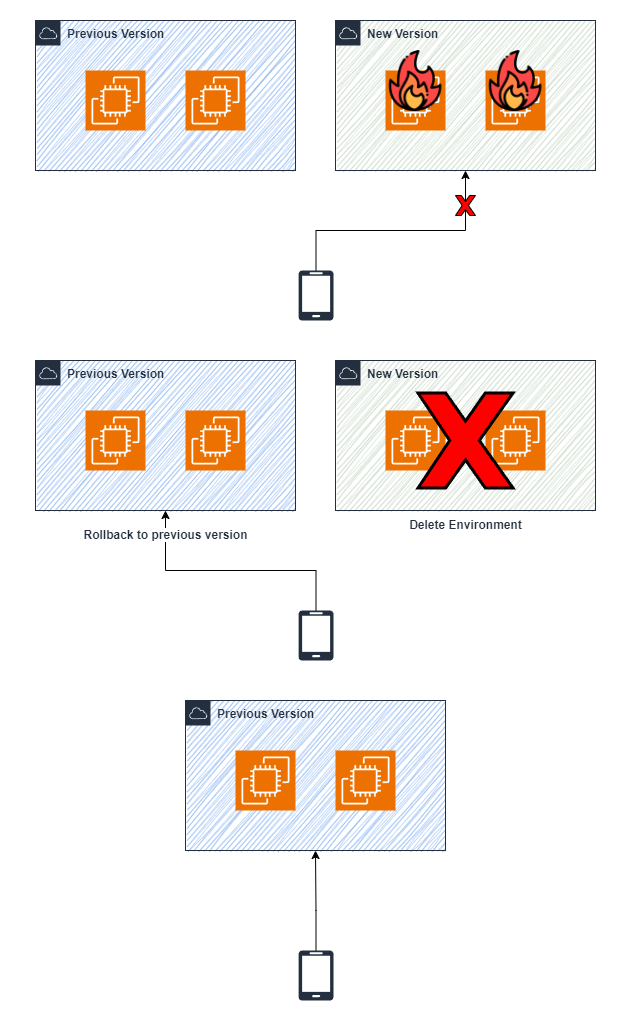

The diagram above was exported from draw.io. Its source (the exported page's mxGraphModel, read from the mxfile embedded in the PNG):
<mxGraphModel dx="709" dy="434" grid="1" gridSize="10" guides="1" tooltips="1" connect="1" arrows="1" fold="1" page="1" pageScale="1" pageWidth="827" pageHeight="1169" math="0" shadow="0">
  <root>
    <mxCell id="0" />
    <mxCell id="1" parent="0" />
    <mxCell id="vwBAmOiaZKWLf6w5zLwP-39" value="" style="rounded=0;whiteSpace=wrap;html=1;strokeColor=none;" vertex="1" parent="1">
      <mxGeometry x="99" y="20" width="630" height="1020" as="geometry" />
    </mxCell>
    <mxCell id="z09orUDbJWRAKq9ziRhY-10" value="" style="rounded=0;whiteSpace=wrap;html=1;fillColor=#89B4F2;strokeColor=none;gradientColor=none;fillStyle=auto;glass=0;shadow=0;sketch=1;curveFitting=1;jiggle=2;" parent="1" vertex="1">
      <mxGeometry x="135.5" y="40" width="257" height="150" as="geometry" />
    </mxCell>
    <mxCell id="z09orUDbJWRAKq9ziRhY-7" value="&lt;b style=&quot;&quot;&gt;Previous Version&lt;/b&gt;" style="points=[[0,0],[0.25,0],[0.5,0],[0.75,0],[1,0],[1,0.25],[1,0.5],[1,0.75],[1,1],[0.75,1],[0.5,1],[0.25,1],[0,1],[0,0.75],[0,0.5],[0,0.25]];outlineConnect=0;gradientColor=none;html=1;whiteSpace=wrap;fontSize=12;fontStyle=0;container=0;pointerEvents=0;collapsible=0;recursiveResize=0;shape=mxgraph.aws4.group;grIcon=mxgraph.aws4.group_aws_cloud;strokeColor=#232F3E;fillColor=none;verticalAlign=top;align=left;spacingLeft=30;fontColor=#232F3E;dashed=0;" parent="1" vertex="1">
      <mxGeometry x="134" y="40" width="260" height="150" as="geometry" />
    </mxCell>
    <mxCell id="z09orUDbJWRAKq9ziRhY-16" value="" style="rounded=0;whiteSpace=wrap;html=1;fillColor=#C5D6C4;strokeColor=none;fillStyle=auto;glass=0;shadow=0;sketch=1;curveFitting=1;jiggle=2;" parent="1" vertex="1">
      <mxGeometry x="435.5" y="40" width="257" height="150" as="geometry" />
    </mxCell>
    <mxCell id="z09orUDbJWRAKq9ziRhY-17" value="&lt;b style=&quot;&quot;&gt;New Version&lt;/b&gt;" style="points=[[0,0],[0.25,0],[0.5,0],[0.75,0],[1,0],[1,0.25],[1,0.5],[1,0.75],[1,1],[0.75,1],[0.5,1],[0.25,1],[0,1],[0,0.75],[0,0.5],[0,0.25]];outlineConnect=0;gradientColor=none;html=1;whiteSpace=wrap;fontSize=12;fontStyle=0;container=0;pointerEvents=0;collapsible=0;recursiveResize=0;shape=mxgraph.aws4.group;grIcon=mxgraph.aws4.group_aws_cloud;strokeColor=#232F3E;fillColor=none;verticalAlign=top;align=left;spacingLeft=30;fontColor=#232F3E;dashed=0;" parent="1" vertex="1">
      <mxGeometry x="434" y="40" width="260" height="150" as="geometry" />
    </mxCell>
    <mxCell id="z09orUDbJWRAKq9ziRhY-18" value="" style="sketch=0;points=[[0,0,0],[0.25,0,0],[0.5,0,0],[0.75,0,0],[1,0,0],[0,1,0],[0.25,1,0],[0.5,1,0],[0.75,1,0],[1,1,0],[0,0.25,0],[0,0.5,0],[0,0.75,0],[1,0.25,0],[1,0.5,0],[1,0.75,0]];outlineConnect=0;fontColor=#232F3E;fillColor=#ED7100;strokeColor=#ffffff;dashed=0;verticalLabelPosition=bottom;verticalAlign=top;align=center;html=1;fontSize=12;fontStyle=0;aspect=fixed;shape=mxgraph.aws4.resourceIcon;resIcon=mxgraph.aws4.ec2;container=0;" parent="1" vertex="1">
      <mxGeometry x="484" y="90" width="60" height="60" as="geometry" />
    </mxCell>
    <mxCell id="z09orUDbJWRAKq9ziRhY-20" value="" style="sketch=0;points=[[0,0,0],[0.25,0,0],[0.5,0,0],[0.75,0,0],[1,0,0],[0,1,0],[0.25,1,0],[0.5,1,0],[0.75,1,0],[1,1,0],[0,0.25,0],[0,0.5,0],[0,0.75,0],[1,0.25,0],[1,0.5,0],[1,0.75,0]];outlineConnect=0;fontColor=#232F3E;fillColor=#ED7100;strokeColor=#ffffff;dashed=0;verticalLabelPosition=bottom;verticalAlign=top;align=center;html=1;fontSize=12;fontStyle=0;aspect=fixed;shape=mxgraph.aws4.resourceIcon;resIcon=mxgraph.aws4.ec2;container=0;" parent="1" vertex="1">
      <mxGeometry x="584" y="90" width="60" height="60" as="geometry" />
    </mxCell>
    <mxCell id="z09orUDbJWRAKq9ziRhY-22" value="" style="sketch=0;points=[[0,0,0],[0.25,0,0],[0.5,0,0],[0.75,0,0],[1,0,0],[0,1,0],[0.25,1,0],[0.5,1,0],[0.75,1,0],[1,1,0],[0,0.25,0],[0,0.5,0],[0,0.75,0],[1,0.25,0],[1,0.5,0],[1,0.75,0]];outlineConnect=0;fontColor=#232F3E;fillColor=#ED7100;strokeColor=#ffffff;dashed=0;verticalLabelPosition=bottom;verticalAlign=top;align=center;html=1;fontSize=12;fontStyle=0;aspect=fixed;shape=mxgraph.aws4.resourceIcon;resIcon=mxgraph.aws4.ec2;container=0;" parent="1" vertex="1">
      <mxGeometry x="184" y="90" width="60" height="60" as="geometry" />
    </mxCell>
    <mxCell id="z09orUDbJWRAKq9ziRhY-23" value="" style="sketch=0;points=[[0,0,0],[0.25,0,0],[0.5,0,0],[0.75,0,0],[1,0,0],[0,1,0],[0.25,1,0],[0.5,1,0],[0.75,1,0],[1,1,0],[0,0.25,0],[0,0.5,0],[0,0.75,0],[1,0.25,0],[1,0.5,0],[1,0.75,0]];outlineConnect=0;fontColor=#232F3E;fillColor=#ED7100;strokeColor=#ffffff;dashed=0;verticalLabelPosition=bottom;verticalAlign=top;align=center;html=1;fontSize=12;fontStyle=0;aspect=fixed;shape=mxgraph.aws4.resourceIcon;resIcon=mxgraph.aws4.ec2;container=0;" parent="1" vertex="1">
      <mxGeometry x="284" y="90" width="60" height="60" as="geometry" />
    </mxCell>
    <mxCell id="vwBAmOiaZKWLf6w5zLwP-40" style="edgeStyle=orthogonalEdgeStyle;rounded=0;orthogonalLoop=1;jettySize=auto;html=1;" edge="1" parent="1" source="z09orUDbJWRAKq9ziRhY-24" target="z09orUDbJWRAKq9ziRhY-17">
      <mxGeometry relative="1" as="geometry">
        <Array as="points">
          <mxPoint x="415" y="250" />
          <mxPoint x="564" y="250" />
        </Array>
      </mxGeometry>
    </mxCell>
    <mxCell id="z09orUDbJWRAKq9ziRhY-24" value="" style="verticalLabelPosition=bottom;html=1;verticalAlign=top;align=center;strokeColor=none;fillColor=#232F3E;shape=mxgraph.azure.mobile;pointerEvents=1;" parent="1" vertex="1">
      <mxGeometry x="397" y="290" width="35" height="50" as="geometry" />
    </mxCell>
    <mxCell id="z09orUDbJWRAKq9ziRhY-33" value="" style="rounded=0;whiteSpace=wrap;html=1;fillColor=#89B4F2;strokeColor=none;gradientColor=none;fillStyle=auto;glass=0;shadow=0;sketch=1;curveFitting=1;jiggle=2;" parent="1" vertex="1">
      <mxGeometry x="135.5" y="380" width="257" height="150" as="geometry" />
    </mxCell>
    <mxCell id="z09orUDbJWRAKq9ziRhY-34" value="&lt;b style=&quot;&quot;&gt;Previous Version&lt;/b&gt;" style="points=[[0,0],[0.25,0],[0.5,0],[0.75,0],[1,0],[1,0.25],[1,0.5],[1,0.75],[1,1],[0.75,1],[0.5,1],[0.25,1],[0,1],[0,0.75],[0,0.5],[0,0.25]];outlineConnect=0;gradientColor=none;html=1;whiteSpace=wrap;fontSize=12;fontStyle=0;container=0;pointerEvents=0;collapsible=0;recursiveResize=0;shape=mxgraph.aws4.group;grIcon=mxgraph.aws4.group_aws_cloud;strokeColor=#232F3E;fillColor=none;verticalAlign=top;align=left;spacingLeft=30;fontColor=#232F3E;dashed=0;" parent="1" vertex="1">
      <mxGeometry x="134" y="380" width="260" height="150" as="geometry" />
    </mxCell>
    <mxCell id="z09orUDbJWRAKq9ziRhY-35" value="" style="rounded=0;whiteSpace=wrap;html=1;fillColor=#C5D6C4;strokeColor=none;fillStyle=auto;glass=0;shadow=0;sketch=1;curveFitting=1;jiggle=2;" parent="1" vertex="1">
      <mxGeometry x="435.5" y="380" width="257" height="150" as="geometry" />
    </mxCell>
    <mxCell id="z09orUDbJWRAKq9ziRhY-36" value="&lt;b style=&quot;&quot;&gt;New Version&lt;/b&gt;" style="points=[[0,0],[0.25,0],[0.5,0],[0.75,0],[1,0],[1,0.25],[1,0.5],[1,0.75],[1,1],[0.75,1],[0.5,1],[0.25,1],[0,1],[0,0.75],[0,0.5],[0,0.25]];outlineConnect=0;gradientColor=none;html=1;whiteSpace=wrap;fontSize=12;fontStyle=0;container=0;pointerEvents=0;collapsible=0;recursiveResize=0;shape=mxgraph.aws4.group;grIcon=mxgraph.aws4.group_aws_cloud;strokeColor=#232F3E;fillColor=none;verticalAlign=top;align=left;spacingLeft=30;fontColor=#232F3E;dashed=0;" parent="1" vertex="1">
      <mxGeometry x="434" y="380" width="260" height="150" as="geometry" />
    </mxCell>
    <mxCell id="z09orUDbJWRAKq9ziRhY-37" value="" style="sketch=0;points=[[0,0,0],[0.25,0,0],[0.5,0,0],[0.75,0,0],[1,0,0],[0,1,0],[0.25,1,0],[0.5,1,0],[0.75,1,0],[1,1,0],[0,0.25,0],[0,0.5,0],[0,0.75,0],[1,0.25,0],[1,0.5,0],[1,0.75,0]];outlineConnect=0;fontColor=#232F3E;fillColor=#ED7100;strokeColor=#ffffff;dashed=0;verticalLabelPosition=bottom;verticalAlign=top;align=center;html=1;fontSize=12;fontStyle=0;aspect=fixed;shape=mxgraph.aws4.resourceIcon;resIcon=mxgraph.aws4.ec2;container=0;" parent="1" vertex="1">
      <mxGeometry x="484" y="430" width="60" height="60" as="geometry" />
    </mxCell>
    <mxCell id="z09orUDbJWRAKq9ziRhY-38" value="" style="sketch=0;points=[[0,0,0],[0.25,0,0],[0.5,0,0],[0.75,0,0],[1,0,0],[0,1,0],[0.25,1,0],[0.5,1,0],[0.75,1,0],[1,1,0],[0,0.25,0],[0,0.5,0],[0,0.75,0],[1,0.25,0],[1,0.5,0],[1,0.75,0]];outlineConnect=0;fontColor=#232F3E;fillColor=#ED7100;strokeColor=#ffffff;dashed=0;verticalLabelPosition=bottom;verticalAlign=top;align=center;html=1;fontSize=12;fontStyle=0;aspect=fixed;shape=mxgraph.aws4.resourceIcon;resIcon=mxgraph.aws4.ec2;container=0;" parent="1" vertex="1">
      <mxGeometry x="584" y="430" width="60" height="60" as="geometry" />
    </mxCell>
    <mxCell id="z09orUDbJWRAKq9ziRhY-39" value="" style="sketch=0;points=[[0,0,0],[0.25,0,0],[0.5,0,0],[0.75,0,0],[1,0,0],[0,1,0],[0.25,1,0],[0.5,1,0],[0.75,1,0],[1,1,0],[0,0.25,0],[0,0.5,0],[0,0.75,0],[1,0.25,0],[1,0.5,0],[1,0.75,0]];outlineConnect=0;fontColor=#232F3E;fillColor=#ED7100;strokeColor=#ffffff;dashed=0;verticalLabelPosition=bottom;verticalAlign=top;align=center;html=1;fontSize=12;fontStyle=0;aspect=fixed;shape=mxgraph.aws4.resourceIcon;resIcon=mxgraph.aws4.ec2;container=0;" parent="1" vertex="1">
      <mxGeometry x="184" y="430" width="60" height="60" as="geometry" />
    </mxCell>
    <mxCell id="z09orUDbJWRAKq9ziRhY-40" value="" style="sketch=0;points=[[0,0,0],[0.25,0,0],[0.5,0,0],[0.75,0,0],[1,0,0],[0,1,0],[0.25,1,0],[0.5,1,0],[0.75,1,0],[1,1,0],[0,0.25,0],[0,0.5,0],[0,0.75,0],[1,0.25,0],[1,0.5,0],[1,0.75,0]];outlineConnect=0;fontColor=#232F3E;fillColor=#ED7100;strokeColor=#ffffff;dashed=0;verticalLabelPosition=bottom;verticalAlign=top;align=center;html=1;fontSize=12;fontStyle=0;aspect=fixed;shape=mxgraph.aws4.resourceIcon;resIcon=mxgraph.aws4.ec2;container=0;" parent="1" vertex="1">
      <mxGeometry x="284" y="430" width="60" height="60" as="geometry" />
    </mxCell>
    <mxCell id="vwBAmOiaZKWLf6w5zLwP-48" style="edgeStyle=orthogonalEdgeStyle;rounded=0;orthogonalLoop=1;jettySize=auto;html=1;" edge="1" parent="1" source="z09orUDbJWRAKq9ziRhY-42" target="z09orUDbJWRAKq9ziRhY-34">
      <mxGeometry relative="1" as="geometry">
        <Array as="points">
          <mxPoint x="414" y="590" />
          <mxPoint x="264" y="590" />
        </Array>
      </mxGeometry>
    </mxCell>
    <mxCell id="z09orUDbJWRAKq9ziRhY-42" value="" style="verticalLabelPosition=bottom;html=1;verticalAlign=top;align=center;strokeColor=none;fillColor=#232F3E;shape=mxgraph.azure.mobile;pointerEvents=1;" parent="1" vertex="1">
      <mxGeometry x="397" y="630" width="35" height="50" as="geometry" />
    </mxCell>
    <mxCell id="z09orUDbJWRAKq9ziRhY-43" value="" style="verticalLabelPosition=bottom;verticalAlign=top;html=1;shape=mxgraph.basic.x;aspect=fixed;fillColor=#FF0000;" parent="1" vertex="1">
      <mxGeometry x="554" y="215" width="20" height="20" as="geometry" />
    </mxCell>
    <mxCell id="vwBAmOiaZKWLf6w5zLwP-9" value="" style="rounded=0;whiteSpace=wrap;html=1;fillColor=#89B4F2;strokeColor=none;gradientColor=none;fillStyle=auto;glass=0;shadow=0;sketch=1;curveFitting=1;jiggle=2;" vertex="1" parent="1">
      <mxGeometry x="285.5" y="720" width="257" height="150" as="geometry" />
    </mxCell>
    <mxCell id="vwBAmOiaZKWLf6w5zLwP-10" value="&lt;b style=&quot;&quot;&gt;Previous Version&lt;/b&gt;" style="points=[[0,0],[0.25,0],[0.5,0],[0.75,0],[1,0],[1,0.25],[1,0.5],[1,0.75],[1,1],[0.75,1],[0.5,1],[0.25,1],[0,1],[0,0.75],[0,0.5],[0,0.25]];outlineConnect=0;gradientColor=none;html=1;whiteSpace=wrap;fontSize=12;fontStyle=0;container=0;pointerEvents=0;collapsible=0;recursiveResize=0;shape=mxgraph.aws4.group;grIcon=mxgraph.aws4.group_aws_cloud;strokeColor=#232F3E;fillColor=none;verticalAlign=top;align=left;spacingLeft=30;fontColor=#232F3E;dashed=0;" vertex="1" parent="1">
      <mxGeometry x="284" y="720" width="260" height="150" as="geometry" />
    </mxCell>
    <mxCell id="vwBAmOiaZKWLf6w5zLwP-15" value="" style="sketch=0;points=[[0,0,0],[0.25,0,0],[0.5,0,0],[0.75,0,0],[1,0,0],[0,1,0],[0.25,1,0],[0.5,1,0],[0.75,1,0],[1,1,0],[0,0.25,0],[0,0.5,0],[0,0.75,0],[1,0.25,0],[1,0.5,0],[1,0.75,0]];outlineConnect=0;fontColor=#232F3E;fillColor=#ED7100;strokeColor=#ffffff;dashed=0;verticalLabelPosition=bottom;verticalAlign=top;align=center;html=1;fontSize=12;fontStyle=0;aspect=fixed;shape=mxgraph.aws4.resourceIcon;resIcon=mxgraph.aws4.ec2;container=0;" vertex="1" parent="1">
      <mxGeometry x="334" y="770" width="60" height="60" as="geometry" />
    </mxCell>
    <mxCell id="vwBAmOiaZKWLf6w5zLwP-16" value="" style="sketch=0;points=[[0,0,0],[0.25,0,0],[0.5,0,0],[0.75,0,0],[1,0,0],[0,1,0],[0.25,1,0],[0.5,1,0],[0.75,1,0],[1,1,0],[0,0.25,0],[0,0.5,0],[0,0.75,0],[1,0.25,0],[1,0.5,0],[1,0.75,0]];outlineConnect=0;fontColor=#232F3E;fillColor=#ED7100;strokeColor=#ffffff;dashed=0;verticalLabelPosition=bottom;verticalAlign=top;align=center;html=1;fontSize=12;fontStyle=0;aspect=fixed;shape=mxgraph.aws4.resourceIcon;resIcon=mxgraph.aws4.ec2;container=0;" vertex="1" parent="1">
      <mxGeometry x="434" y="770" width="60" height="60" as="geometry" />
    </mxCell>
    <mxCell id="vwBAmOiaZKWLf6w5zLwP-23" style="edgeStyle=orthogonalEdgeStyle;rounded=0;orthogonalLoop=1;jettySize=auto;html=1;entryX=0.5;entryY=1;entryDx=0;entryDy=0;" edge="1" parent="1" source="vwBAmOiaZKWLf6w5zLwP-18" target="vwBAmOiaZKWLf6w5zLwP-10">
      <mxGeometry relative="1" as="geometry">
        <Array as="points">
          <mxPoint x="414" y="930" />
          <mxPoint x="414" y="870" />
        </Array>
      </mxGeometry>
    </mxCell>
    <mxCell id="vwBAmOiaZKWLf6w5zLwP-18" value="" style="verticalLabelPosition=bottom;html=1;verticalAlign=top;align=center;strokeColor=none;fillColor=#232F3E;shape=mxgraph.azure.mobile;pointerEvents=1;" vertex="1" parent="1">
      <mxGeometry x="397" y="970" width="35" height="50" as="geometry" />
    </mxCell>
    <mxCell id="vwBAmOiaZKWLf6w5zLwP-25" value="&lt;span style=&quot;background-color: rgb(255, 255, 255);&quot;&gt;Rollback to previous version&lt;/span&gt;" style="text;html=1;align=center;verticalAlign=middle;resizable=0;points=[];autosize=1;strokeColor=none;fillColor=none;fontStyle=1;fontColor=#232F3E;" vertex="1" parent="1">
      <mxGeometry x="169" y="540" width="190" height="30" as="geometry" />
    </mxCell>
    <mxCell id="vwBAmOiaZKWLf6w5zLwP-49" value="" style="verticalLabelPosition=bottom;verticalAlign=top;html=1;shape=mxgraph.basic.x;aspect=fixed;fillColor=#FF0000;strokeWidth=3;" vertex="1" parent="1">
      <mxGeometry x="516.5" y="412.5" width="95" height="95" as="geometry" />
    </mxCell>
    <mxCell id="vwBAmOiaZKWLf6w5zLwP-50" value="&lt;span style=&quot;background-color: rgb(255, 255, 255);&quot;&gt;Delete Environment&lt;/span&gt;" style="text;html=1;align=center;verticalAlign=middle;resizable=0;points=[];autosize=1;strokeColor=none;fillColor=none;fontStyle=1;fontColor=#232F3E;" vertex="1" parent="1">
      <mxGeometry x="494" y="530" width="140" height="30" as="geometry" />
    </mxCell>
    <mxCell id="vwBAmOiaZKWLf6w5zLwP-54" value="" style="shape=image;verticalLabelPosition=bottom;labelBackgroundColor=default;verticalAlign=top;aspect=fixed;imageAspect=0;image=https://cdn-icons-png.flaticon.com/512/1453/1453025.png;" vertex="1" parent="1">
      <mxGeometry x="483.5" y="70" width="61" height="61" as="geometry" />
    </mxCell>
    <mxCell id="vwBAmOiaZKWLf6w5zLwP-55" value="" style="shape=image;verticalLabelPosition=bottom;labelBackgroundColor=default;verticalAlign=top;aspect=fixed;imageAspect=0;image=https://cdn-icons-png.flaticon.com/512/1453/1453025.png;" vertex="1" parent="1">
      <mxGeometry x="583.5" y="70" width="61" height="61" as="geometry" />
    </mxCell>
  </root>
</mxGraphModel>